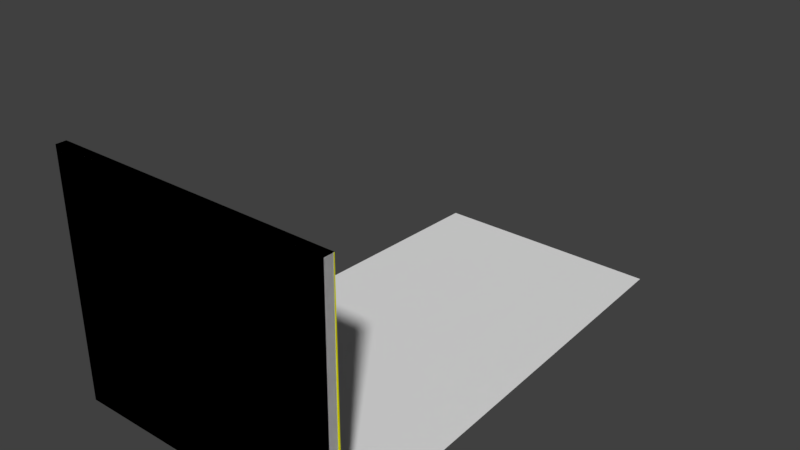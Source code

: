 # Source: boxloader_fort_rampart_1m_frame.blend  (saved by Blender 2.78.0; exported with 4.5.12 LTS)
import bpy
from mathutils import Matrix  # noqa: F401  (used for matrix-valued properties, if any)

bpy.ops.wm.read_factory_settings(use_empty=True)
scene = bpy.context.scene
scene.name = 'Scene'

# ---- collections
col_collection_1 = bpy.data.collections.new('Collection 1'); scene.collection.children.link(col_collection_1)
col_collection_2 = bpy.data.collections.new('Collection 2'); scene.collection.children.link(col_collection_2)
col_collection_3 = bpy.data.collections.new('Collection 3'); scene.collection.children.link(col_collection_3)
col_collection_4 = bpy.data.collections.new('Collection 4'); scene.collection.children.link(col_collection_4)
col_collection_5 = bpy.data.collections.new('Collection 5'); scene.collection.children.link(col_collection_5)
col_collection_6 = bpy.data.collections.new('Collection 6'); scene.collection.children.link(col_collection_6)
col_collection_7 = bpy.data.collections.new('Collection 7'); scene.collection.children.link(col_collection_7)
col_collection_8 = bpy.data.collections.new('Collection 8'); scene.collection.children.link(col_collection_8)
col_collection_9 = bpy.data.collections.new('Collection 9'); scene.collection.children.link(col_collection_9)

# ---- materials (node trees are filled in below, after node groups)
mat_wood = bpy.data.materials.new('Wood')
mat_wood.alpha_threshold = 0.0
mat_wood.use_transparent_shadow = False
mat_wood.diffuse_color = (0.787, 0.8, 0.0, 1.0)
mat_wood.roughness = 0.5
mat_dirt = bpy.data.materials.new('dirt')
mat_dirt.alpha_threshold = 0.0
mat_dirt.use_transparent_shadow = False
mat_dirt.diffuse_color = (0.1574, 0.08136, 0.01344, 1.0)
mat_dirt.roughness = 0.5
mat_fg_wood = bpy.data.materials.new('FG Wood')
mat_fg_wood.alpha_threshold = 0.0
mat_fg_wood.use_transparent_shadow = False
mat_fg_wood.roughness = 0.5
mat_roadway = bpy.data.materials.new('Roadway')
mat_roadway.alpha_threshold = 0.0
mat_roadway.use_transparent_shadow = False
mat_roadway.roughness = 0.5

# ---- material node trees

# ---- world
world_world = bpy.data.worlds.new('World'); scene.world = world_world
world_world.color = (0.05088, 0.05088, 0.05088)
world_world.use_sun_shadow = False
world_world.sun_shadow_jitter_overblur = 0.0
world_world.cycles.sampling_method = 'MANUAL'

# ---- meshes
me_cube_001 = bpy.data.meshes.new('Cube.001')
me_cube_001.from_pydata([(-0.1, -0.02, -1.0), (-0.1, -0.02, 1.4), (6.517e-09, -0.02, -1.0), (6.517e-09, -0.02, 1.4), (-0.1, -0.1, -1.0), (-0.1, -0.1, 1.4), (3.258e-08, -0.1, -1.0), (3.258e-08, -0.1, 1.4), (-1.9, -0.1, 1.4), (-1.9, -0.1, -1.0), (-2.0, -0.1, 1.4), (-2.0, -0.1, -1.0), (-1.9, -0.02, 1.4), (-1.9, -0.02, -1.0), (-2.0, -0.02, 1.4), (-2.0, -0.02, -1.0), (0.02, -0.02, 1.4), (-2.02, -6.517e-09, 1.4), (-2.02, -0.02, 1.4), (0.02, 6.582e-07, 1.4), (-2.02, -6.517e-09, 1.4), (-2.02, -0.01, 1.4), (0.02, 6.582e-07, -1.0), (0.02, -0.009999, -1.0), (-2.02, -0.02, -1.0), (-2.02, -6.517e-09, -1.0), (0.02, -0.02, -1.0), (0.02, 6.582e-07, -1.0), (-2.02, -0.01, -1.0), (-2.02, -6.517e-09, -1.0), (-2.42, -0.01, -1.0), (-2.42, -1.369e-07, -1.0), (0.42, 7.885e-07, -1.0), (0.42, -0.009999, -1.0), (0.42, -0.009999, 1.4), (0.42, 7.885e-07, 1.4), (-2.42, -1.369e-07, 1.4), (-2.42, -0.01, 1.4), (0.02, 6.582e-07, 1.4), (0.02, -0.009999, 1.4)], [], [(7, 3, 1, 5), (2, 3, 7, 6), (4, 5, 1, 0), (6, 7, 5, 4), (0, 1, 3, 2), (13, 12, 8, 9), (15, 14, 12, 13), (11, 10, 14, 15), (8, 12, 14, 10), (9, 8, 10, 11), (16, 19, 17, 18), (18, 24, 26, 16), (35, 32, 22, 38), (19, 27, 25, 17), (17, 25, 24, 18), (39, 34, 35, 38), (21, 28, 29, 20), (20, 29, 31, 36), (23, 33, 34, 39), (23, 39, 38, 22), (30, 28, 21, 37), (34, 33, 32, 35), (16, 26, 27, 19), (30, 37, 36, 31), (37, 21, 20, 36)])
_uv = me_cube_001.uv_layers.new(name='UVMap')
_uv.uv.foreach_set('vector', [0.5, 0.55, 0.5, 0.51, 0.55, 0.51, 0.55, 0.55, 0.51, 5.96e-08, 0.51, 1.0, 0.55, 1.0, 0.55, 5.96e-08, 0.55, 5.96e-08, 0.55, 1.0, 0.51, 1.0, 0.51, 5.96e-08, 0.5, 5.96e-08, 0.5, 1.0, 0.55, 1.0, 0.55, 5.96e-08, 0.55, 5.96e-08, 0.55, 1.0, 0.5, 1.0, 0.5, 5.96e-08, 0.51, 5.96e-08, 0.51, 1.0, 0.55, 1.0, 0.55, 5.96e-08, 0.5, 5.96e-08, 0.5, 1.0, 0.45, 1.0, 0.45, 5.96e-08, 0.55, 5.96e-08, 0.55, 1.0, 0.51, 1.0, 0.51, 5.96e-08, 0.45, 0.55, 0.45, 0.51, 0.5, 0.51, 0.5, 0.55, 0.45, 5.96e-08, 0.45, 1.0, 0.5, 1.0, 0.5, 5.96e-08, 0.49, 0.51, 0.49, 0.5, 1.51, 0.5, 1.51, 0.51, 0.51, 0.0, 0.51, -1.0, -0.51, -1.0, -0.51, 0.0, 0.29, 0.0, 0.29, -1.0, 0.49, -1.0, 0.49, 0.0, 0.49, 0.0, 0.49, -1.0, 1.51, -1.0, 1.51, 0.0, 0.5, 0.0, 0.5, -1.0, 0.51, -1.0, 0.51, 0.0, 0.49, 0.505, 0.29, 0.505, 0.29, 0.5, 0.49, 0.5, 0.505, 0.0, 0.505, -1.0, 0.5, -1.0, 0.5, 0.0, 0.51, 0.0, 0.51, -1.0, 0.71, -1.0, 0.71, 0.0, 0.49, 5.96e-08, 0.29, 5.96e-08, 0.29, 1.0, 0.49, 1.0, 0.505, 5.96e-08, 0.505, 1.0, 0.5, 1.0, 0.5, 5.96e-08, 0.71, 5.96e-08, 0.51, 5.96e-08, 0.51, 1.0, 0.71, 1.0, 0.505, 0.0, 0.505, -1.0, 0.5, -1.0, 0.5, 0.0, 0.51, 0.0, 0.51, -1.0, 0.5, -1.0, 0.5, 0.0, 0.505, 5.96e-08, 0.505, 1.0, 0.5, 1.0, 0.5, 5.96e-08, 0.71, 0.505, 0.51, 0.505, 0.51, 0.5, 0.71, 0.5])
me_cube_001.materials.append(mat_wood)
me_cube_001.use_remesh_preserve_volume = False
me_cube_001.use_remesh_preserve_attributes = False
me_cube_001.use_mirror_vertex_groups = False
me_cube_001.update()
me_cube_003 = bpy.data.meshes.new('Cube.003')
me_cube_003.from_pydata([(-2.42, -9.215e-08, 1.0), (0.42, 1.347e-06, 1.0), (0.42, -0.1, 1.0), (-2.42, -0.1, 1.0), (-2.4, -1.415e-07, -1.0), (0.4, 1.33e-06, -1.0), (-2.4, -0.1, -1.0), (0.4, -0.1, -1.0)], [], [(1, 0, 3, 2), (2, 7, 5, 1), (0, 4, 6, 3), (1, 5, 4, 0), (6, 4, 5, 7), (3, 6, 7, 2)])
_uv = me_cube_003.uv_layers.new(name='UVMap')
_uv.uv.foreach_set('vector', [0.29, 0.5, 1.71, 0.5, 1.71, 0.55, 0.29, 0.55, 0.55, 0.0, 0.55, -1.0, 0.5, -1.0, 0.5, 0.0, 0.5, 0.0, 0.5, -1.0, 0.55, -1.0, 0.55, 0.0, 0.29, 0.0, 0.3, -1.0, 1.7, -1.0, 1.71, 0.0, 0.7, 0.55, 0.7, 0.5, -0.7, 0.5, -0.7, 0.55, 0.71, 0.0, 0.7, -1.0, -0.7, -1.0, -0.71, 0.0])
me_cube_003.materials.append(mat_wood)
me_cube_003.materials.append(mat_dirt)
me_cube_003.use_remesh_preserve_volume = False
me_cube_003.use_remesh_preserve_attributes = False
me_cube_003.use_mirror_vertex_groups = False
me_cube_003.update()
me_cube_004 = bpy.data.meshes.new('Cube.004')
me_cube_004.from_pydata([(-2.42, -9.215e-08, 1.4), (0.42, 1.347e-06, 1.4), (0.42, -0.1, 1.4), (-2.42, -0.1, 1.4), (-2.4, -1.415e-07, -1.0), (0.4, 1.33e-06, -1.0), (-2.4, -0.1, -1.0), (0.4, -0.1, -1.0)], [], [(1, 0, 3, 2), (2, 7, 5, 1), (0, 4, 6, 3), (1, 5, 4, 0), (6, 4, 5, 7), (3, 6, 7, 2)])
_uv = me_cube_004.uv_layers.new(name='UVMap')
_uv.uv.foreach_set('vector', [0.49, 0.5, 1.51, 0.5, 1.51, 0.55, 0.49, 0.55, 0.55, 1.0, 0.55, 0.3, 0.5, 0.3, 0.5, 1.0, 0.5, 0.0, 0.5, 0.3, 0.55, 0.3, 0.55, 0.0, 0.49, 0.5, 0.5, 0.3, 0.5, 0.3, 0.5, 0.0, 0.55, 0.3, 0.5, 0.3, 0.5, 0.3, 0.55, 0.3, 1.51, 1.0, 2.1, 0.3, -0.1, 0.3, 0.49, 1.0])
me_cube_004.use_remesh_preserve_volume = False
me_cube_004.use_remesh_preserve_attributes = False
me_cube_004.use_mirror_vertex_groups = False
me_cube_004.update()
me_cube_010 = bpy.data.meshes.new('Cube.010')
me_cube_010.from_pydata([(-2.42, -9.215e-08, 1.4), (0.42, 1.347e-06, 1.4), (0.42, -0.1, 1.4), (-2.42, -0.1, 1.4), (-2.4, -1.415e-07, -1.0), (0.4, 1.33e-06, -1.0), (-2.4, -0.1, -1.0), (0.4, -0.1, -1.0)], [], [(1, 0, 3, 2), (2, 7, 5, 1), (0, 4, 6, 3), (1, 5, 4, 0), (6, 4, 5, 7), (3, 6, 7, 2)])
_uv = me_cube_010.uv_layers.new(name='UVMap')
_uv.uv.foreach_set('vector', [0.49, 0.5, 1.51, 0.5, 1.51, 0.55, 0.49, 0.55, 0.55, 1.0, 0.55, 0.3, 0.5, 0.3, 0.5, 1.0, 0.5, 0.0, 0.5, 0.3, 0.55, 0.3, 0.55, 0.0, 0.49, 0.5, 0.5, 0.3, 0.5, 0.3, 0.5, 0.0, 0.55, 0.3, 0.5, 0.3, 0.5, 0.3, 0.55, 0.3, 1.51, 1.0, 2.1, 0.3, -0.1, 0.3, 0.49, 1.0])
me_cube_010.use_remesh_preserve_volume = False
me_cube_010.use_remesh_preserve_attributes = False
me_cube_010.use_mirror_vertex_groups = False
me_cube_010.update()
me_cube_016 = bpy.data.meshes.new('Cube.016')
me_cube_016.from_pydata([(-2.42, -9.215e-08, 1.4), (0.42, 1.347e-06, 1.4), (0.42, -0.02, 1.4), (-2.42, -0.02, 1.4), (-2.4, -1.415e-07, -1.0), (0.4, 1.33e-06, -1.0), (-2.4, -0.02, -1.0), (0.4, -0.02, -1.0)], [], [(1, 0, 3, 2), (2, 7, 5, 1), (0, 4, 6, 3), (1, 5, 4, 0), (6, 4, 5, 7), (3, 6, 7, 2)])
_uv = me_cube_016.uv_layers.new(name='UVMap')
_uv.uv.foreach_set('vector', [0.49, 0.5, 1.51, 0.5, 1.51, 0.55, 0.49, 0.55, 0.55, 1.0, 0.55, 0.3, 0.5, 0.3, 0.5, 1.0, 0.5, 0.0, 0.5, 0.3, 0.55, 0.3, 0.55, 0.0, 0.49, 0.5, 0.5, 0.3, 0.5, 0.3, 0.5, 0.0, 0.55, 0.3, 0.5, 0.3, 0.5, 0.3, 0.55, 0.3, 1.51, 1.0, 2.1, 0.3, -0.1, 0.3, 0.49, 1.0])
me_cube_016.materials.append(mat_fg_wood)
me_cube_016.use_remesh_preserve_volume = False
me_cube_016.use_remesh_preserve_attributes = False
me_cube_016.use_mirror_vertex_groups = False
me_cube_016.update()
me_cube_012 = bpy.data.meshes.new('Cube.012')
me_cube_012.from_pydata([(-2.42, -9.215e-08, 1.4), (0.42, 1.347e-06, 1.4), (0.42, -0.02, 1.4), (-2.42, -0.02, 1.4), (-2.4, -1.415e-07, -1.0), (0.4, 1.33e-06, -1.0), (-2.4, -0.02, -1.0), (0.4, -0.02, -1.0)], [], [(1, 0, 3, 2), (2, 7, 5, 1), (0, 4, 6, 3), (1, 5, 4, 0), (6, 4, 5, 7), (3, 6, 7, 2)])
_uv = me_cube_012.uv_layers.new(name='UVMap')
_uv.uv.foreach_set('vector', [0.49, 0.5, 1.51, 0.5, 1.51, 0.55, 0.49, 0.55, 0.55, 1.0, 0.55, 0.3, 0.5, 0.3, 0.5, 1.0, 0.5, 0.0, 0.5, 0.3, 0.55, 0.3, 0.55, 0.0, 0.49, 0.5, 0.5, 0.3, 0.5, 0.3, 0.5, 0.0, 0.55, 0.3, 0.5, 0.3, 0.5, 0.3, 0.55, 0.3, 1.51, 1.0, 2.1, 0.3, -0.1, 0.3, 0.49, 1.0])
me_cube_012.use_remesh_preserve_volume = False
me_cube_012.use_remesh_preserve_attributes = False
me_cube_012.use_mirror_vertex_groups = False
me_cube_012.update()
me_cube_013 = bpy.data.meshes.new('Cube.013')
me_cube_013.from_pydata([(-2.42, -9.215e-08, 1.4), (0.42, 1.347e-06, 1.4), (0.42, -0.02, 1.4), (-2.42, -0.02, 1.4), (-2.4, -1.415e-07, -1.0), (0.4, 1.33e-06, -1.0), (-2.4, -0.02, -1.0), (0.4, -0.02, -1.0)], [], [(6, 7, 2), (0, 3, 2), (5, 4, 0), (4, 6, 3), (7, 5, 1), (4, 5, 7), (0, 2, 1), (7, 1, 2), (4, 3, 0), (5, 0, 1), (4, 7, 6), (6, 2, 3)])
me_cube_013.use_remesh_preserve_volume = False
me_cube_013.use_remesh_preserve_attributes = False
me_cube_013.use_mirror_vertex_groups = False
me_cube_013.update()
me_cube_005 = bpy.data.meshes.new('Cube.005')
me_cube_005.from_pydata([(-2.42, -9.215e-08, 1.4), (0.42, 1.347e-06, 1.4), (0.42, -0.1, 1.4), (-2.42, -0.1, 1.4)], [], [(1, 0, 3, 2)])
_uv = me_cube_005.uv_layers.new(name='UVMap')
_uv.uv.foreach_set('vector', [0.49, 0.5, 1.51, 0.5, 1.51, 0.55, 0.49, 0.55])
me_cube_005.materials.append(mat_roadway)
me_cube_005.use_remesh_preserve_volume = False
me_cube_005.use_remesh_preserve_attributes = False
me_cube_005.use_mirror_vertex_groups = False
me_cube_005.update()
me_plane_001 = bpy.data.meshes.new('Plane.001')
me_plane_001.from_pydata([(0.2, 4.8, -1.0), (-2.2, 4.8, -1.0), (0.4, 7.82e-07, -1.0), (-2.4, -1.303e-07, -1.0)], [], [(1, 3, 2, 0)])
me_plane_001.use_remesh_preserve_volume = False
me_plane_001.use_remesh_preserve_attributes = False
me_plane_001.use_mirror_vertex_groups = False
me_plane_001.update()

# ---- objects
ob_lod_0_001 = bpy.data.objects.new('LOD 0.001', me_cube_001)
ob_lod_1 = bpy.data.objects.new('LOD 1', me_cube_003)
ob_geometry = bpy.data.objects.new('Geometry', me_cube_004)
ob_geometry_physx = bpy.data.objects.new('Geometry PhysX', me_cube_010)
ob_fire_geometry = bpy.data.objects.new('Fire Geometry', me_cube_016)
ob_viewgeometry = bpy.data.objects.new('ViewGeometry', me_cube_012)
ob_shadow_volume = bpy.data.objects.new('Shadow Volume', me_cube_013)
ob_roadway = bpy.data.objects.new('Roadway', me_cube_005)
ob_plane = bpy.data.objects.new('Plane', me_plane_001)

# ---- transforms, parenting, visibility, modifiers, constraints
ob_lod_0_001.location = (0.0, 0.0, 0.0)
ob_lod_0_001.lineart.crease_threshold = 0.0
ob_lod_1.location = (0.0, 0.0, 0.0)
ob_lod_1.hide_render = True
ob_lod_1.lineart.crease_threshold = 0.0
ob_geometry.location = (0.0, 0.0, 0.0)
ob_geometry.lineart.crease_threshold = 0.0
_vg = ob_geometry.vertex_groups.new(name='Component01')
ob_geometry_physx.location = (0.0, 0.0, 0.0)
ob_geometry_physx.lineart.crease_threshold = 0.0
_vg = ob_geometry_physx.vertex_groups.new(name='Component01')
ob_fire_geometry.location = (0.0, 0.0, 0.0)
ob_fire_geometry.lineart.crease_threshold = 0.0
_vg = ob_fire_geometry.vertex_groups.new(name='Component01')
ob_viewgeometry.location = (0.0, 0.0, 0.0)
ob_viewgeometry.lineart.crease_threshold = 0.0
_vg = ob_viewgeometry.vertex_groups.new(name='Component01')
ob_shadow_volume.location = (0.0, 0.0, 0.0)
ob_shadow_volume.lineart.crease_threshold = 0.0
ob_roadway.location = (0.0, 0.0, 0.0)
ob_roadway.lineart.crease_threshold = 0.0
ob_plane.location = (0.0, 0.0, 0.0)
ob_plane.lineart.crease_threshold = 0.0
_vg = ob_plane.vertex_groups.new(name='corner1')
_vg = ob_plane.vertex_groups.new(name='corner2')
_vg = ob_plane.vertex_groups.new(name='corner3')
_vg = ob_plane.vertex_groups.new(name='corner4')

# ---- collection membership
col_collection_1.objects.link(ob_lod_0_001)
col_collection_2.objects.link(ob_lod_1)
col_collection_3.objects.link(ob_geometry)
col_collection_4.objects.link(ob_geometry_physx)
col_collection_5.objects.link(ob_fire_geometry)
col_collection_6.objects.link(ob_viewgeometry)
col_collection_7.objects.link(ob_shadow_volume)
col_collection_8.objects.link(ob_roadway)
col_collection_9.objects.link(ob_plane)

# ---- scene / render settings (as saved in the file)
scene.frame_start = 1; scene.frame_end = 250; scene.frame_set(1)
scene.render.engine = 'BLENDER_EEVEE_NEXT'
scene.render.resolution_percentage = 50
scene.render.dither_intensity = 0.0
scene.cycles.use_denoising = False
scene.cycles.samples = 128
scene.cycles.sampling_pattern = 'TABULATED_SOBOL'
scene.cycles.light_sampling_threshold = 0.0
scene.cycles.use_adaptive_sampling = False
scene.cycles.use_light_tree = False
scene.cycles.blur_glossy = 0.0
scene.cycles.sample_clamp_indirect = 0.0
scene.view_settings.view_transform = 'Standard'
bpy.context.view_layer.update()

# ---- added for rendering (the .blend has no active camera and no usable light): camera, sun
cam_auto = bpy.data.cameras.new('AutoCamera')
cam_auto.lens = 50.0
cam_auto.sensor_width = 36.0
cam_auto.clip_end = 1000.0
ob_auto_camera = bpy.data.objects.new('AutoCamera', cam_auto)
scene.collection.objects.link(ob_auto_camera)
ob_auto_camera.location = (4.69112, -4.47934, 4.75289)
ob_auto_camera.rotation_euler = (1.09748, -7.21219e-08, 0.694738)
scene.camera = ob_auto_camera
light_auto_sun = bpy.data.lights.new('AutoSun', 'SUN')
light_auto_sun.energy = 3.0
light_auto_sun.angle = 0.0523599
ob_auto_sun = bpy.data.objects.new('AutoSun', light_auto_sun)
scene.collection.objects.link(ob_auto_sun)
ob_auto_sun.rotation_euler = (0.872665, 0.174533, 0.523599)
bpy.context.view_layer.update()
